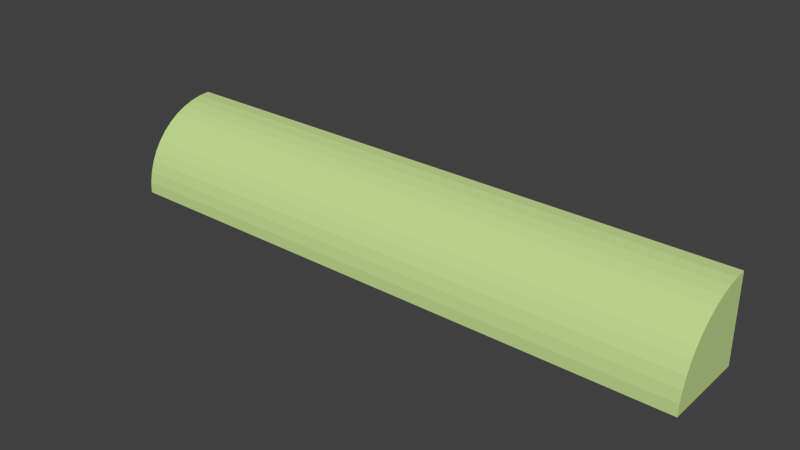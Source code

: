 # Source: building-roundedAwning.blend  (saved by Blender 2.73.0; exported with 4.5.12 LTS)
import bpy
from mathutils import Matrix  # noqa: F401  (used for matrix-valued properties, if any)

bpy.ops.wm.read_factory_settings(use_empty=True)
scene = bpy.context.scene
scene.name = 'Scene'

# ---- collections
col_collection_1 = bpy.data.collections.new('Collection 1'); scene.collection.children.link(col_collection_1)

# ---- materials (node trees are filled in below, after node groups)
mat_2_013 = bpy.data.materials.new('_2.013')
mat_2_013.alpha_threshold = 0.0
mat_2_013.use_transparent_shadow = False
mat_2_013.diffuse_color = (0.8471, 0.8275, 0.749, 1.0)
mat_2_013.specular_color = (0.3294, 0.3294, 0.3294)
mat_2_013.roughness = 0.5
mat_brick_re_006 = bpy.data.materials.new('Brick_Re.006')
mat_brick_re_006.alpha_threshold = 0.0
mat_brick_re_006.use_transparent_shadow = False
mat_brick_re_006.diffuse_color = (0.7765, 0.3647, 0.3647, 1.0)
mat_brick_re_006.specular_color = (0.3294, 0.3294, 0.3294)
mat_brick_re_006.roughness = 0.5
mat_frontcol_009 = bpy.data.materials.new('FrontCol.009')
mat_frontcol_009.alpha_threshold = 0.0
mat_frontcol_009.use_transparent_shadow = False
mat_frontcol_009.diffuse_color = (1.0, 1.0, 1.0, 1.0)
mat_frontcol_009.specular_color = (0.3294, 0.3294, 0.3294)
mat_frontcol_009.roughness = 0.5
mat_green = bpy.data.materials.new('Green')
mat_green.alpha_threshold = 0.0
mat_green.use_transparent_shadow = False
mat_green.diffuse_color = (0.5412, 0.7098, 0.2863, 1.0)
mat_green.specular_color = (0.3294, 0.3294, 0.3294)
mat_green.roughness = 0.5
mat_3_010 = bpy.data.materials.new('_3.010')
mat_3_010.alpha_threshold = 0.0
mat_3_010.use_transparent_shadow = False
mat_3_010.diffuse_color = (0.6118, 0.8314, 0.8863, 1.0)
mat_3_010.specular_color = (0.3294, 0.3294, 0.3294)
mat_3_010.roughness = 0.5

# ---- material node trees

# ---- world
world_world = bpy.data.worlds.new('World'); scene.world = world_world
world_world.color = (0.05088, 0.05088, 0.05088)
world_world.use_sun_shadow = False
world_world.sun_shadow_jitter_overblur = 0.0
world_world.cycles.sampling_method = 'MANUAL'
world_world.cycles.sample_map_resolution = 256

# ---- meshes
me_group163 = bpy.data.meshes.new('Group163')
me_group163.from_pydata([(-0.3706, -0.0912, 0.1387), (-0.3706, -0.0912, 0.03119), (0.3794, -0.0912, 0.1387), (0.3794, -0.1987, 0.03119), (0.3794, -0.1843, 0.08494), (0.3794, -0.1052, 0.1378), (-0.3706, -0.119, 0.135), (-0.3706, -0.1052, 0.1378), (-0.3706, -0.145, 0.1243), (-0.3706, -0.1566, 0.1165), (-0.3706, -0.1672, 0.1072), (-0.3706, -0.1905, 0.07233), (-0.3706, -0.1978, 0.04522), (0.3794, -0.0912, 0.03119), (-0.3706, -0.1987, 0.03119), (0.3794, -0.1978, 0.04522), (-0.3706, -0.195, 0.05902), (0.3794, -0.195, 0.05902), (0.3794, -0.1905, 0.07233), (-0.3706, -0.1843, 0.08494), (0.3794, -0.1765, 0.09663), (-0.3706, -0.1765, 0.09663), (0.3794, -0.1672, 0.1072), (0.3794, -0.1566, 0.1165), (0.3794, -0.145, 0.1243), (-0.3706, -0.1323, 0.1305), (0.3794, -0.1323, 0.1305), (0.3794, -0.119, 0.135)], [], [(16, 12, 15, 17), (16, 11, 19, 21, 10, 9, 8, 25, 6, 7, 0, 1, 14, 12), (3, 15, 12, 14), (5, 7, 6, 27), (26, 25, 8, 24), (4, 20, 21, 19), (17, 18, 11, 16), (23, 22, 20, 4, 18, 17, 15, 3, 13, 2, 5, 27, 26, 24), (13, 3, 14, 1), (23, 9, 10, 22), (24, 8, 9, 23), (27, 6, 25, 26), (2, 0, 7, 5), (20, 22, 10, 21), (18, 4, 19, 11), (13, 2, 0, 1)])
me_group163.polygons.foreach_set('material_index', [3, 3, 3, 3, 3, 3, 3, 3, 3, 3, 3, 3, 3, 3, 3, 3])
_uv = me_group163.uv_layers.new(name='UVMap')
_uv.uv.foreach_set('vector', [0.0, 6.969, 0.0, 6.416, 29.53, 6.416, 29.53, 6.969, 33.62, 13.79, 33.44, 14.32, 33.19, 14.81, 32.89, 15.27, 32.52, 15.69, 32.1, 16.05, 31.64, 16.36, 31.15, 16.61, 30.62, 16.78, 30.08, 16.89, 29.53, 16.93, 29.53, 12.7, 33.76, 12.7, 33.72, 13.25, 29.53, 10.46, 29.53, 11.02, 0.0, 11.02, 0.0, 10.46, 29.53, -26.21, 0.0, -26.21, 0.0, -26.76, 29.53, -26.76, 29.53, -20.59, 0.0, -20.59, 0.0, -21.14, 29.53, -21.14, 29.53, -6.124, 29.53, -5.571, 0.0, -5.571, 0.0, -6.124, 29.53, 2.255, 29.53, 2.809, 0.0, 2.809, 0.0, 2.255, -32.1, 16.05, -32.52, 15.69, -32.89, 15.27, -33.19, 14.81, -33.44, 14.32, -33.62, 13.79, -33.72, 13.25, -33.76, 12.7, -29.53, 12.7, -29.53, 16.93, -30.08, 16.89, -30.62, 16.78, -31.15, 16.61, -31.64, 16.36, -29.53, 29.53, -33.76, 29.53, -33.76, 0.0, -29.53, 0.0, 29.53, -13.55, 0.0, -13.55, 0.0, -14.11, 29.53, -14.11, 29.53, -17.22, 0.0, -17.22, 0.0, -17.77, 29.53, -17.77, 29.53, -23.6, 0.0, -23.6, 0.0, -24.16, 29.53, -24.16, 29.53, -28.36, 0.0, -28.36, 0.0, -28.91, 29.53, -28.91, 29.53, -10.2, 29.53, -9.646, 0.0, -9.646, 0.0, -10.2, 29.53, -1.949, 29.53, -1.395, 0.0, -1.395, 0.0, -1.949, 29.53, 12.7, 29.53, 16.93, 0.0, 16.93, 0.0, 12.7])
me_group163.materials.append(mat_2_013)
me_group163.materials.append(mat_brick_re_006)
me_group163.materials.append(mat_frontcol_009)
me_group163.materials.append(mat_green)
me_group163.materials.append(mat_3_010)
me_group163.use_remesh_preserve_volume = False
me_group163.use_remesh_preserve_attributes = False
me_group163.use_mirror_vertex_groups = False
me_group163.update()

# ---- objects
ob_group163 = bpy.data.objects.new('Group163', me_group163)

# ---- transforms, parenting, visibility, modifiers, constraints
ob_group163.location = (0.0, 0.0, 0.0)
ob_group163.lineart.crease_threshold = 0.0

# ---- collection membership
col_collection_1.objects.link(ob_group163)

# ---- scene / render settings (as saved in the file)
scene.frame_start = 1; scene.frame_end = 250; scene.frame_set(1)
scene.render.engine = 'BLENDER_EEVEE_NEXT'
scene.render.resolution_percentage = 50
scene.render.dither_intensity = 0.0
scene.cycles.use_denoising = False
scene.cycles.samples = 10
scene.cycles.sampling_pattern = 'TABULATED_SOBOL'
scene.cycles.light_sampling_threshold = 0.0
scene.cycles.use_adaptive_sampling = False
scene.cycles.use_light_tree = False
scene.cycles.blur_glossy = 0.0
scene.cycles.pixel_filter_type = 'GAUSSIAN'
scene.cycles.sample_clamp_indirect = 0.0
scene.view_settings.view_transform = 'Standard'
bpy.context.view_layer.update()

# ---- added for rendering (the .blend has no active camera and no usable light): camera, sun
cam_auto = bpy.data.cameras.new('AutoCamera')
cam_auto.lens = 50.0
cam_auto.sensor_width = 36.0
cam_auto.clip_end = 1000.0
ob_auto_camera = bpy.data.objects.new('AutoCamera', cam_auto)
scene.collection.objects.link(ob_auto_camera)
ob_auto_camera.location = (0.71245, -0.994588, 0.651367)
ob_auto_camera.rotation_euler = (1.09748, -7.21219e-08, 0.694738)
scene.camera = ob_auto_camera
light_auto_sun = bpy.data.lights.new('AutoSun', 'SUN')
light_auto_sun.energy = 3.0
light_auto_sun.angle = 0.0523599
ob_auto_sun = bpy.data.objects.new('AutoSun', light_auto_sun)
scene.collection.objects.link(ob_auto_sun)
ob_auto_sun.rotation_euler = (0.872665, 0.174533, 0.523599)
bpy.context.view_layer.update()
